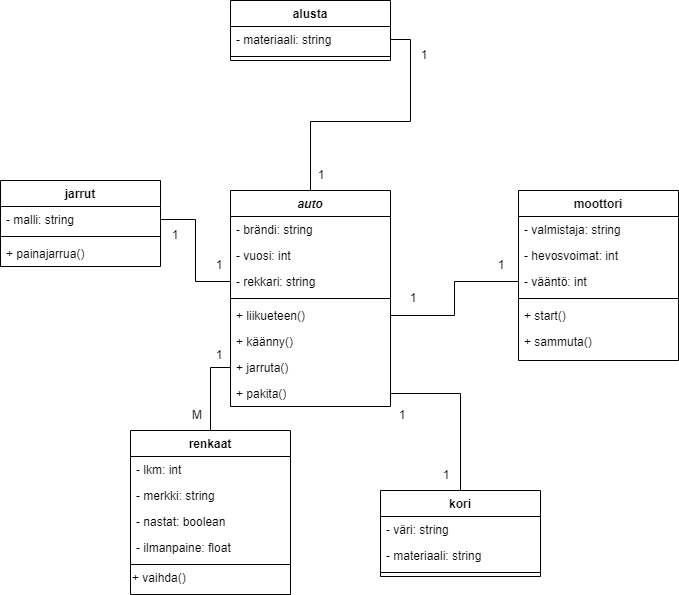

The diagram above was exported from draw.io. Its source (the exported page's mxGraphModel, read from the mxfile embedded in the PNG):
<mxGraphModel dx="1607" dy="2305" grid="1" gridSize="10" guides="1" tooltips="1" connect="1" arrows="1" fold="1" page="1" pageScale="1" pageWidth="827" pageHeight="1169" math="0" shadow="0">
  <root>
    <mxCell id="WIyWlLk6GJQsqaUBKTNV-0" />
    <mxCell id="WIyWlLk6GJQsqaUBKTNV-1" parent="WIyWlLk6GJQsqaUBKTNV-0" />
    <mxCell id="VCTMlnsDp1TsmW-nQS9m-23" style="edgeStyle=orthogonalEdgeStyle;rounded=0;orthogonalLoop=1;jettySize=auto;html=1;entryX=1;entryY=0.5;entryDx=0;entryDy=0;endArrow=none;endFill=0;" edge="1" parent="WIyWlLk6GJQsqaUBKTNV-1" source="zkfFHV4jXpPFQw0GAbJ--0" target="VCTMlnsDp1TsmW-nQS9m-20">
      <mxGeometry relative="1" as="geometry">
        <Array as="points">
          <mxPoint x="300" y="51" />
          <mxPoint x="400" y="51" />
          <mxPoint x="400" y="-31" />
        </Array>
      </mxGeometry>
    </mxCell>
    <mxCell id="zkfFHV4jXpPFQw0GAbJ--0" value="auto" style="swimlane;fontStyle=3;align=center;verticalAlign=top;childLayout=stackLayout;horizontal=1;startSize=26;horizontalStack=0;resizeParent=1;resizeLast=0;collapsible=1;marginBottom=0;rounded=0;shadow=0;strokeWidth=1;" parent="WIyWlLk6GJQsqaUBKTNV-1" vertex="1">
      <mxGeometry x="220" y="120" width="160" height="216" as="geometry">
        <mxRectangle x="230" y="140" width="160" height="26" as="alternateBounds" />
      </mxGeometry>
    </mxCell>
    <mxCell id="zkfFHV4jXpPFQw0GAbJ--1" value="- brändi: string" style="text;align=left;verticalAlign=top;spacingLeft=4;spacingRight=4;overflow=hidden;rotatable=0;points=[[0,0.5],[1,0.5]];portConstraint=eastwest;" parent="zkfFHV4jXpPFQw0GAbJ--0" vertex="1">
      <mxGeometry y="26" width="160" height="26" as="geometry" />
    </mxCell>
    <mxCell id="zkfFHV4jXpPFQw0GAbJ--2" value="- vuosi: int" style="text;align=left;verticalAlign=top;spacingLeft=4;spacingRight=4;overflow=hidden;rotatable=0;points=[[0,0.5],[1,0.5]];portConstraint=eastwest;rounded=0;shadow=0;html=0;" parent="zkfFHV4jXpPFQw0GAbJ--0" vertex="1">
      <mxGeometry y="52" width="160" height="26" as="geometry" />
    </mxCell>
    <mxCell id="zkfFHV4jXpPFQw0GAbJ--3" value="- rekkari: string" style="text;align=left;verticalAlign=top;spacingLeft=4;spacingRight=4;overflow=hidden;rotatable=0;points=[[0,0.5],[1,0.5]];portConstraint=eastwest;rounded=0;shadow=0;html=0;" parent="zkfFHV4jXpPFQw0GAbJ--0" vertex="1">
      <mxGeometry y="78" width="160" height="26" as="geometry" />
    </mxCell>
    <mxCell id="zkfFHV4jXpPFQw0GAbJ--4" value="" style="line;html=1;strokeWidth=1;align=left;verticalAlign=middle;spacingTop=-1;spacingLeft=3;spacingRight=3;rotatable=0;labelPosition=right;points=[];portConstraint=eastwest;" parent="zkfFHV4jXpPFQw0GAbJ--0" vertex="1">
      <mxGeometry y="104" width="160" height="8" as="geometry" />
    </mxCell>
    <mxCell id="zkfFHV4jXpPFQw0GAbJ--5" value="+ liikueteen()" style="text;align=left;verticalAlign=top;spacingLeft=4;spacingRight=4;overflow=hidden;rotatable=0;points=[[0,0.5],[1,0.5]];portConstraint=eastwest;" parent="zkfFHV4jXpPFQw0GAbJ--0" vertex="1">
      <mxGeometry y="112" width="160" height="26" as="geometry" />
    </mxCell>
    <mxCell id="VCTMlnsDp1TsmW-nQS9m-0" value="+ käänny()" style="text;align=left;verticalAlign=top;spacingLeft=4;spacingRight=4;overflow=hidden;rotatable=0;points=[[0,0.5],[1,0.5]];portConstraint=eastwest;" vertex="1" parent="zkfFHV4jXpPFQw0GAbJ--0">
      <mxGeometry y="138" width="160" height="26" as="geometry" />
    </mxCell>
    <mxCell id="VCTMlnsDp1TsmW-nQS9m-1" value="+ jarruta()" style="text;align=left;verticalAlign=top;spacingLeft=4;spacingRight=4;overflow=hidden;rotatable=0;points=[[0,0.5],[1,0.5]];portConstraint=eastwest;" vertex="1" parent="zkfFHV4jXpPFQw0GAbJ--0">
      <mxGeometry y="164" width="160" height="26" as="geometry" />
    </mxCell>
    <mxCell id="VCTMlnsDp1TsmW-nQS9m-2" value="+ pakita()" style="text;align=left;verticalAlign=top;spacingLeft=4;spacingRight=4;overflow=hidden;rotatable=0;points=[[0,0.5],[1,0.5]];portConstraint=eastwest;" vertex="1" parent="zkfFHV4jXpPFQw0GAbJ--0">
      <mxGeometry y="190" width="160" height="26" as="geometry" />
    </mxCell>
    <mxCell id="zkfFHV4jXpPFQw0GAbJ--6" value="renkaat" style="swimlane;fontStyle=1;align=center;verticalAlign=top;childLayout=stackLayout;horizontal=1;startSize=26;horizontalStack=0;resizeParent=1;resizeLast=0;collapsible=1;marginBottom=0;rounded=0;shadow=0;strokeWidth=1;" parent="WIyWlLk6GJQsqaUBKTNV-1" vertex="1">
      <mxGeometry x="120" y="360" width="160" height="164" as="geometry">
        <mxRectangle x="130" y="380" width="160" height="26" as="alternateBounds" />
      </mxGeometry>
    </mxCell>
    <mxCell id="zkfFHV4jXpPFQw0GAbJ--7" value="- lkm: int" style="text;align=left;verticalAlign=top;spacingLeft=4;spacingRight=4;overflow=hidden;rotatable=0;points=[[0,0.5],[1,0.5]];portConstraint=eastwest;" parent="zkfFHV4jXpPFQw0GAbJ--6" vertex="1">
      <mxGeometry y="26" width="160" height="26" as="geometry" />
    </mxCell>
    <mxCell id="zkfFHV4jXpPFQw0GAbJ--8" value="- merkki: string" style="text;align=left;verticalAlign=top;spacingLeft=4;spacingRight=4;overflow=hidden;rotatable=0;points=[[0,0.5],[1,0.5]];portConstraint=eastwest;rounded=0;shadow=0;html=0;" parent="zkfFHV4jXpPFQw0GAbJ--6" vertex="1">
      <mxGeometry y="52" width="160" height="26" as="geometry" />
    </mxCell>
    <mxCell id="VCTMlnsDp1TsmW-nQS9m-5" value="- nastat: boolean" style="text;align=left;verticalAlign=top;spacingLeft=4;spacingRight=4;overflow=hidden;rotatable=0;points=[[0,0.5],[1,0.5]];portConstraint=eastwest;rounded=0;shadow=0;html=0;" vertex="1" parent="zkfFHV4jXpPFQw0GAbJ--6">
      <mxGeometry y="78" width="160" height="26" as="geometry" />
    </mxCell>
    <mxCell id="VCTMlnsDp1TsmW-nQS9m-34" value="- ilmanpaine: float" style="text;align=left;verticalAlign=top;spacingLeft=4;spacingRight=4;overflow=hidden;rotatable=0;points=[[0,0.5],[1,0.5]];portConstraint=eastwest;rounded=0;shadow=0;html=0;" vertex="1" parent="zkfFHV4jXpPFQw0GAbJ--6">
      <mxGeometry y="104" width="160" height="26" as="geometry" />
    </mxCell>
    <mxCell id="zkfFHV4jXpPFQw0GAbJ--9" value="" style="line;html=1;strokeWidth=1;align=left;verticalAlign=middle;spacingTop=-1;spacingLeft=3;spacingRight=3;rotatable=0;labelPosition=right;points=[];portConstraint=eastwest;" parent="zkfFHV4jXpPFQw0GAbJ--6" vertex="1">
      <mxGeometry y="130" width="160" height="8" as="geometry" />
    </mxCell>
    <mxCell id="VCTMlnsDp1TsmW-nQS9m-6" value="+ vaihda()" style="text;html=1;align=left;verticalAlign=middle;resizable=0;points=[];autosize=1;strokeColor=none;fillColor=none;" vertex="1" parent="zkfFHV4jXpPFQw0GAbJ--6">
      <mxGeometry y="138" width="160" height="20" as="geometry" />
    </mxCell>
    <mxCell id="zkfFHV4jXpPFQw0GAbJ--13" value="kori" style="swimlane;fontStyle=1;align=center;verticalAlign=top;childLayout=stackLayout;horizontal=1;startSize=26;horizontalStack=0;resizeParent=1;resizeLast=0;collapsible=1;marginBottom=0;rounded=0;shadow=0;strokeWidth=1;" parent="WIyWlLk6GJQsqaUBKTNV-1" vertex="1">
      <mxGeometry x="370" y="420" width="160" height="86" as="geometry">
        <mxRectangle x="340" y="380" width="170" height="26" as="alternateBounds" />
      </mxGeometry>
    </mxCell>
    <mxCell id="VCTMlnsDp1TsmW-nQS9m-4" value="- väri: string" style="text;align=left;verticalAlign=top;spacingLeft=4;spacingRight=4;overflow=hidden;rotatable=0;points=[[0,0.5],[1,0.5]];portConstraint=eastwest;" vertex="1" parent="zkfFHV4jXpPFQw0GAbJ--13">
      <mxGeometry y="26" width="160" height="26" as="geometry" />
    </mxCell>
    <mxCell id="zkfFHV4jXpPFQw0GAbJ--14" value="- materiaali: string" style="text;align=left;verticalAlign=top;spacingLeft=4;spacingRight=4;overflow=hidden;rotatable=0;points=[[0,0.5],[1,0.5]];portConstraint=eastwest;" parent="zkfFHV4jXpPFQw0GAbJ--13" vertex="1">
      <mxGeometry y="52" width="160" height="26" as="geometry" />
    </mxCell>
    <mxCell id="zkfFHV4jXpPFQw0GAbJ--15" value="" style="line;html=1;strokeWidth=1;align=left;verticalAlign=middle;spacingTop=-1;spacingLeft=3;spacingRight=3;rotatable=0;labelPosition=right;points=[];portConstraint=eastwest;" parent="zkfFHV4jXpPFQw0GAbJ--13" vertex="1">
      <mxGeometry y="78" width="160" height="8" as="geometry" />
    </mxCell>
    <mxCell id="zkfFHV4jXpPFQw0GAbJ--17" value="moottori" style="swimlane;fontStyle=1;align=center;verticalAlign=top;childLayout=stackLayout;horizontal=1;startSize=26;horizontalStack=0;resizeParent=1;resizeLast=0;collapsible=1;marginBottom=0;rounded=0;shadow=0;strokeWidth=1;" parent="WIyWlLk6GJQsqaUBKTNV-1" vertex="1">
      <mxGeometry x="508" y="120" width="160" height="170" as="geometry">
        <mxRectangle x="550" y="140" width="160" height="26" as="alternateBounds" />
      </mxGeometry>
    </mxCell>
    <mxCell id="zkfFHV4jXpPFQw0GAbJ--18" value="- valmistaja: string" style="text;align=left;verticalAlign=top;spacingLeft=4;spacingRight=4;overflow=hidden;rotatable=0;points=[[0,0.5],[1,0.5]];portConstraint=eastwest;" parent="zkfFHV4jXpPFQw0GAbJ--17" vertex="1">
      <mxGeometry y="26" width="160" height="26" as="geometry" />
    </mxCell>
    <mxCell id="zkfFHV4jXpPFQw0GAbJ--19" value="- hevosvoimat: int" style="text;align=left;verticalAlign=top;spacingLeft=4;spacingRight=4;overflow=hidden;rotatable=0;points=[[0,0.5],[1,0.5]];portConstraint=eastwest;rounded=0;shadow=0;html=0;" parent="zkfFHV4jXpPFQw0GAbJ--17" vertex="1">
      <mxGeometry y="52" width="160" height="26" as="geometry" />
    </mxCell>
    <mxCell id="zkfFHV4jXpPFQw0GAbJ--20" value="- vääntö: int" style="text;align=left;verticalAlign=top;spacingLeft=4;spacingRight=4;overflow=hidden;rotatable=0;points=[[0,0.5],[1,0.5]];portConstraint=eastwest;rounded=0;shadow=0;html=0;" parent="zkfFHV4jXpPFQw0GAbJ--17" vertex="1">
      <mxGeometry y="78" width="160" height="26" as="geometry" />
    </mxCell>
    <mxCell id="zkfFHV4jXpPFQw0GAbJ--23" value="" style="line;html=1;strokeWidth=1;align=left;verticalAlign=middle;spacingTop=-1;spacingLeft=3;spacingRight=3;rotatable=0;labelPosition=right;points=[];portConstraint=eastwest;" parent="zkfFHV4jXpPFQw0GAbJ--17" vertex="1">
      <mxGeometry y="104" width="160" height="8" as="geometry" />
    </mxCell>
    <mxCell id="zkfFHV4jXpPFQw0GAbJ--24" value="+ start()" style="text;align=left;verticalAlign=top;spacingLeft=4;spacingRight=4;overflow=hidden;rotatable=0;points=[[0,0.5],[1,0.5]];portConstraint=eastwest;" parent="zkfFHV4jXpPFQw0GAbJ--17" vertex="1">
      <mxGeometry y="112" width="160" height="26" as="geometry" />
    </mxCell>
    <mxCell id="zkfFHV4jXpPFQw0GAbJ--25" value="+ sammuta()" style="text;align=left;verticalAlign=top;spacingLeft=4;spacingRight=4;overflow=hidden;rotatable=0;points=[[0,0.5],[1,0.5]];portConstraint=eastwest;" parent="zkfFHV4jXpPFQw0GAbJ--17" vertex="1">
      <mxGeometry y="138" width="160" height="26" as="geometry" />
    </mxCell>
    <mxCell id="VCTMlnsDp1TsmW-nQS9m-7" value="jarrut" style="swimlane;fontStyle=1;align=center;verticalAlign=top;childLayout=stackLayout;horizontal=1;startSize=26;horizontalStack=0;resizeParent=1;resizeParentMax=0;resizeLast=0;collapsible=1;marginBottom=0;" vertex="1" parent="WIyWlLk6GJQsqaUBKTNV-1">
      <mxGeometry x="-10" y="110" width="160" height="86" as="geometry" />
    </mxCell>
    <mxCell id="VCTMlnsDp1TsmW-nQS9m-8" value="- malli: string" style="text;strokeColor=none;fillColor=none;align=left;verticalAlign=top;spacingLeft=4;spacingRight=4;overflow=hidden;rotatable=0;points=[[0,0.5],[1,0.5]];portConstraint=eastwest;" vertex="1" parent="VCTMlnsDp1TsmW-nQS9m-7">
      <mxGeometry y="26" width="160" height="26" as="geometry" />
    </mxCell>
    <mxCell id="VCTMlnsDp1TsmW-nQS9m-9" value="" style="line;strokeWidth=1;fillColor=none;align=left;verticalAlign=middle;spacingTop=-1;spacingLeft=3;spacingRight=3;rotatable=0;labelPosition=right;points=[];portConstraint=eastwest;" vertex="1" parent="VCTMlnsDp1TsmW-nQS9m-7">
      <mxGeometry y="52" width="160" height="8" as="geometry" />
    </mxCell>
    <mxCell id="VCTMlnsDp1TsmW-nQS9m-10" value="+ painajarrua()" style="text;strokeColor=none;fillColor=none;align=left;verticalAlign=top;spacingLeft=4;spacingRight=4;overflow=hidden;rotatable=0;points=[[0,0.5],[1,0.5]];portConstraint=eastwest;" vertex="1" parent="VCTMlnsDp1TsmW-nQS9m-7">
      <mxGeometry y="60" width="160" height="26" as="geometry" />
    </mxCell>
    <mxCell id="VCTMlnsDp1TsmW-nQS9m-11" style="edgeStyle=orthogonalEdgeStyle;rounded=0;orthogonalLoop=1;jettySize=auto;html=1;endArrow=none;endFill=0;entryX=1;entryY=0.5;entryDx=0;entryDy=0;" edge="1" parent="WIyWlLk6GJQsqaUBKTNV-1" source="zkfFHV4jXpPFQw0GAbJ--3" target="VCTMlnsDp1TsmW-nQS9m-8">
      <mxGeometry relative="1" as="geometry">
        <mxPoint x="170" y="159" as="targetPoint" />
      </mxGeometry>
    </mxCell>
    <mxCell id="VCTMlnsDp1TsmW-nQS9m-12" style="edgeStyle=orthogonalEdgeStyle;rounded=0;orthogonalLoop=1;jettySize=auto;html=1;entryX=0;entryY=0.5;entryDx=0;entryDy=0;endArrow=none;endFill=0;" edge="1" parent="WIyWlLk6GJQsqaUBKTNV-1" source="zkfFHV4jXpPFQw0GAbJ--5" target="zkfFHV4jXpPFQw0GAbJ--20">
      <mxGeometry relative="1" as="geometry" />
    </mxCell>
    <mxCell id="VCTMlnsDp1TsmW-nQS9m-13" style="edgeStyle=orthogonalEdgeStyle;rounded=0;orthogonalLoop=1;jettySize=auto;html=1;exitX=1;exitY=0.5;exitDx=0;exitDy=0;entryX=0.5;entryY=0;entryDx=0;entryDy=0;endArrow=none;endFill=0;" edge="1" parent="WIyWlLk6GJQsqaUBKTNV-1" source="VCTMlnsDp1TsmW-nQS9m-2" target="zkfFHV4jXpPFQw0GAbJ--13">
      <mxGeometry relative="1" as="geometry" />
    </mxCell>
    <mxCell id="VCTMlnsDp1TsmW-nQS9m-14" style="edgeStyle=orthogonalEdgeStyle;rounded=0;orthogonalLoop=1;jettySize=auto;html=1;entryX=0.5;entryY=0;entryDx=0;entryDy=0;endArrow=none;endFill=0;" edge="1" parent="WIyWlLk6GJQsqaUBKTNV-1" source="VCTMlnsDp1TsmW-nQS9m-1" target="zkfFHV4jXpPFQw0GAbJ--6">
      <mxGeometry relative="1" as="geometry" />
    </mxCell>
    <mxCell id="VCTMlnsDp1TsmW-nQS9m-19" value="alusta" style="swimlane;fontStyle=1;align=center;verticalAlign=top;childLayout=stackLayout;horizontal=1;startSize=26;horizontalStack=0;resizeParent=1;resizeParentMax=0;resizeLast=0;collapsible=1;marginBottom=0;" vertex="1" parent="WIyWlLk6GJQsqaUBKTNV-1">
      <mxGeometry x="220" y="-70" width="160" height="60" as="geometry" />
    </mxCell>
    <mxCell id="VCTMlnsDp1TsmW-nQS9m-20" value="- materiaali: string" style="text;strokeColor=none;fillColor=none;align=left;verticalAlign=top;spacingLeft=4;spacingRight=4;overflow=hidden;rotatable=0;points=[[0,0.5],[1,0.5]];portConstraint=eastwest;" vertex="1" parent="VCTMlnsDp1TsmW-nQS9m-19">
      <mxGeometry y="26" width="160" height="26" as="geometry" />
    </mxCell>
    <mxCell id="VCTMlnsDp1TsmW-nQS9m-21" value="" style="line;strokeWidth=1;fillColor=none;align=left;verticalAlign=middle;spacingTop=-1;spacingLeft=3;spacingRight=3;rotatable=0;labelPosition=right;points=[];portConstraint=eastwest;" vertex="1" parent="VCTMlnsDp1TsmW-nQS9m-19">
      <mxGeometry y="52" width="160" height="8" as="geometry" />
    </mxCell>
    <mxCell id="VCTMlnsDp1TsmW-nQS9m-24" value="1" style="text;html=1;strokeColor=none;fillColor=none;align=center;verticalAlign=middle;whiteSpace=wrap;rounded=0;" vertex="1" parent="WIyWlLk6GJQsqaUBKTNV-1">
      <mxGeometry x="403" y="-30" width="22" height="30" as="geometry" />
    </mxCell>
    <mxCell id="VCTMlnsDp1TsmW-nQS9m-25" value="1" style="text;html=1;strokeColor=none;fillColor=none;align=center;verticalAlign=middle;whiteSpace=wrap;rounded=0;" vertex="1" parent="WIyWlLk6GJQsqaUBKTNV-1">
      <mxGeometry x="300" y="90" width="22" height="30" as="geometry" />
    </mxCell>
    <mxCell id="VCTMlnsDp1TsmW-nQS9m-26" value="1" style="text;html=1;strokeColor=none;fillColor=none;align=center;verticalAlign=middle;whiteSpace=wrap;rounded=0;" vertex="1" parent="WIyWlLk6GJQsqaUBKTNV-1">
      <mxGeometry x="381" y="330" width="22" height="30" as="geometry" />
    </mxCell>
    <mxCell id="VCTMlnsDp1TsmW-nQS9m-27" value="1" style="text;html=1;strokeColor=none;fillColor=none;align=center;verticalAlign=middle;whiteSpace=wrap;rounded=0;" vertex="1" parent="WIyWlLk6GJQsqaUBKTNV-1">
      <mxGeometry x="425" y="390" width="22" height="30" as="geometry" />
    </mxCell>
    <mxCell id="VCTMlnsDp1TsmW-nQS9m-28" value="1" style="text;html=1;strokeColor=none;fillColor=none;align=center;verticalAlign=middle;whiteSpace=wrap;rounded=0;" vertex="1" parent="WIyWlLk6GJQsqaUBKTNV-1">
      <mxGeometry x="392" y="213" width="22" height="30" as="geometry" />
    </mxCell>
    <mxCell id="VCTMlnsDp1TsmW-nQS9m-29" value="1" style="text;html=1;strokeColor=none;fillColor=none;align=center;verticalAlign=middle;whiteSpace=wrap;rounded=0;" vertex="1" parent="WIyWlLk6GJQsqaUBKTNV-1">
      <mxGeometry x="480" y="180" width="22" height="30" as="geometry" />
    </mxCell>
    <mxCell id="VCTMlnsDp1TsmW-nQS9m-30" value="1" style="text;html=1;strokeColor=none;fillColor=none;align=center;verticalAlign=middle;whiteSpace=wrap;rounded=0;" vertex="1" parent="WIyWlLk6GJQsqaUBKTNV-1">
      <mxGeometry x="198" y="270" width="22" height="30" as="geometry" />
    </mxCell>
    <mxCell id="VCTMlnsDp1TsmW-nQS9m-31" value="M" style="text;html=1;strokeColor=none;fillColor=none;align=center;verticalAlign=middle;whiteSpace=wrap;rounded=0;" vertex="1" parent="WIyWlLk6GJQsqaUBKTNV-1">
      <mxGeometry x="176" y="330" width="22" height="30" as="geometry" />
    </mxCell>
    <mxCell id="VCTMlnsDp1TsmW-nQS9m-32" value="1" style="text;html=1;strokeColor=none;fillColor=none;align=center;verticalAlign=middle;whiteSpace=wrap;rounded=0;" vertex="1" parent="WIyWlLk6GJQsqaUBKTNV-1">
      <mxGeometry x="198" y="180" width="22" height="30" as="geometry" />
    </mxCell>
    <mxCell id="VCTMlnsDp1TsmW-nQS9m-33" value="1" style="text;html=1;strokeColor=none;fillColor=none;align=center;verticalAlign=middle;whiteSpace=wrap;rounded=0;" vertex="1" parent="WIyWlLk6GJQsqaUBKTNV-1">
      <mxGeometry x="154" y="150" width="22" height="30" as="geometry" />
    </mxCell>
  </root>
</mxGraphModel>